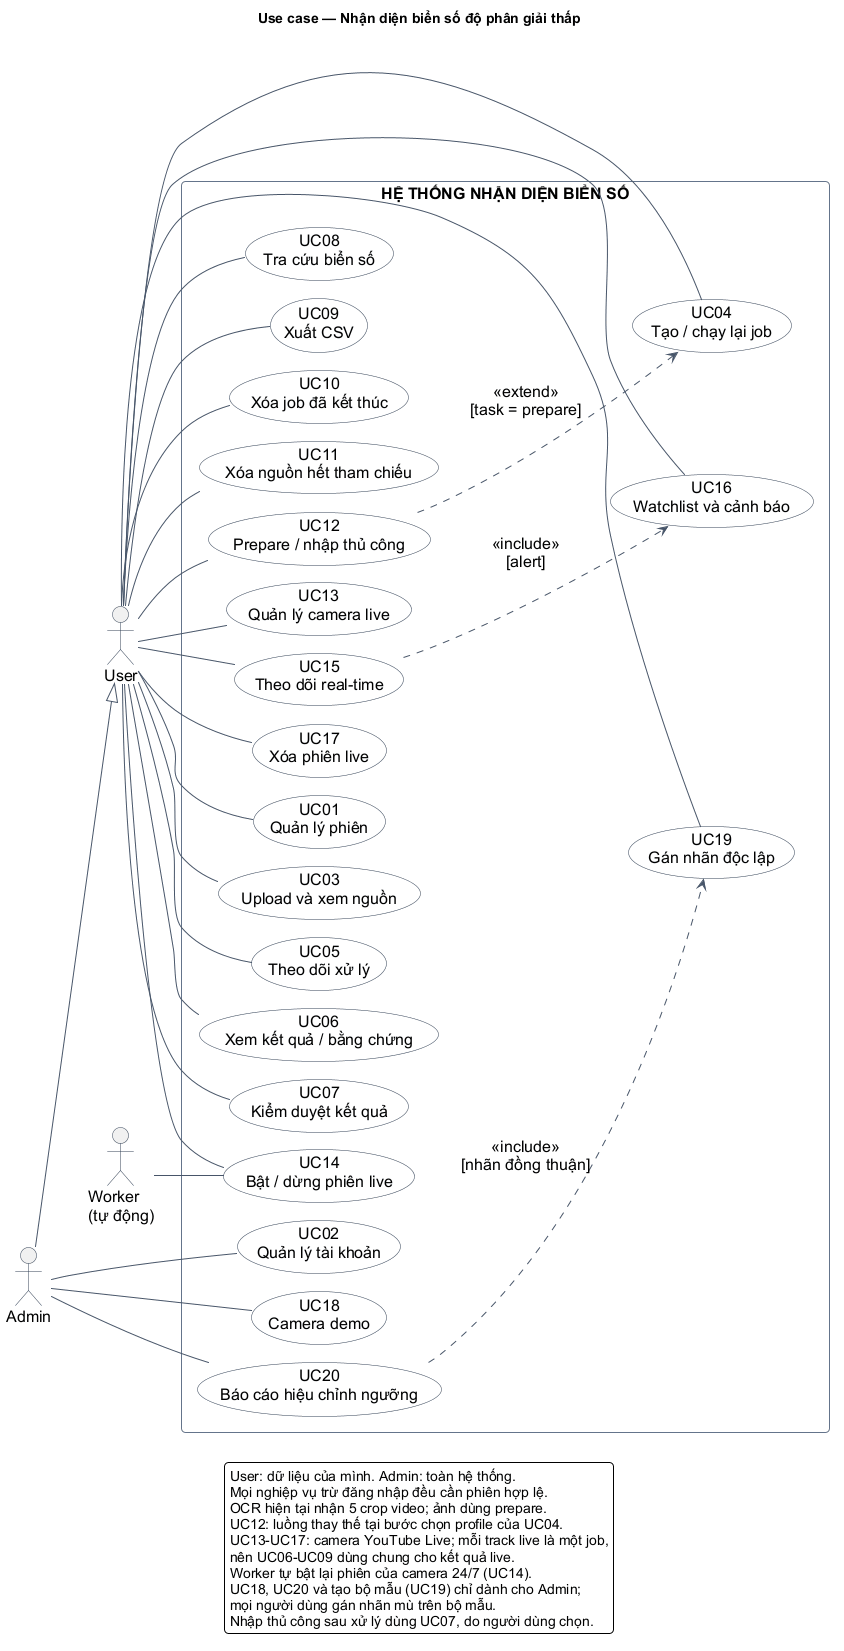

The diagram above was rendered by PlantUML. Its source (embedded in the PNG):
@startuml
!pragma layout smetana
left to right direction
skinparam defaultFontName Arial
skinparam defaultFontSize 16
skinparam backgroundColor white
skinparam shadowing false
skinparam roundCorner 8
skinparam ArrowColor #475569
skinparam ActorBorderColor #334155
skinparam UsecaseBorderColor #334155
skinparam UsecaseBackgroundColor #F8FAFC
skinparam RectangleBorderColor #64748B
skinparam packageStyle rectangle
skinparam nodesep 22
skinparam ranksep 36
scale max 1100 width
title Use case — Nhận diện biển số độ phân giải thấp

actor "User" as U
actor "Admin" as A
A --|> U

rectangle "HỆ THỐNG NHẬN DIỆN BIỂN SỐ" {
  usecase "UC01\nQuản lý phiên" as UC01
  usecase "UC02\nQuản lý tài khoản" as UC02
  usecase "UC03\nUpload và xem nguồn" as UC03
  usecase "UC04\nTạo / chạy lại job" as UC04
  usecase "UC05\nTheo dõi xử lý" as UC05
  usecase "UC06\nXem kết quả / bằng chứng" as UC06
  usecase "UC07\nKiểm duyệt kết quả" as UC07
  usecase "UC08\nTra cứu biển số" as UC08
  usecase "UC09\nXuất CSV" as UC09
  usecase "UC10\nXóa job đã kết thúc" as UC10
  usecase "UC11\nXóa nguồn hết tham chiếu" as UC11
  usecase "UC12\nPrepare / nhập thủ công" as UC12
  usecase "UC13\nQuản lý camera live" as UC13
  usecase "UC14\nBật / dừng phiên live" as UC14
  usecase "UC15\nTheo dõi real-time" as UC15
  usecase "UC16\nWatchlist và cảnh báo" as UC16
  usecase "UC17\nXóa phiên live" as UC17
  usecase "UC18\nCamera demo" as UC18
  usecase "UC19\nGán nhãn độc lập" as UC19
  usecase "UC20\nBáo cáo hiệu chỉnh ngưỡng" as UC20
}
actor "Worker\n(tự động)" as W

U -- UC01
A -- UC02
U -- UC03
U -- UC04
U -- UC05
U -- UC06
U -- UC07
U -- UC08
U -- UC09
U -- UC10
U -- UC11
U -- UC12
UC12 ..> UC04 : <<extend>>\n[task = prepare]
U -- UC13
U -- UC14
U -- UC15
U -- UC16
U -- UC17
A -- UC18
U -- UC19
A -- UC20
UC20 ..> UC19 : <<include>>\n[nhãn đồng thuận]
W -- UC14
UC15 ..> UC16 : <<include>>\n[alert]

legend bottom
User: dữ liệu của mình. Admin: toàn hệ thống.
Mọi nghiệp vụ trừ đăng nhập đều cần phiên hợp lệ.
OCR hiện tại nhận 5 crop video; ảnh dùng prepare.
UC12: luồng thay thế tại bước chọn profile của UC04.
UC13-UC17: camera YouTube Live; mỗi track live là một job,
nên UC06-UC09 dùng chung cho kết quả live.
Worker tự bật lại phiên của camera 24/7 (UC14).
UC18, UC20 và tạo bộ mẫu (UC19) chỉ dành cho Admin;
mọi người dùng gán nhãn mù trên bộ mẫu.
Nhập thủ công sau xử lý dùng UC07, do người dùng chọn.
endlegend
@enduml